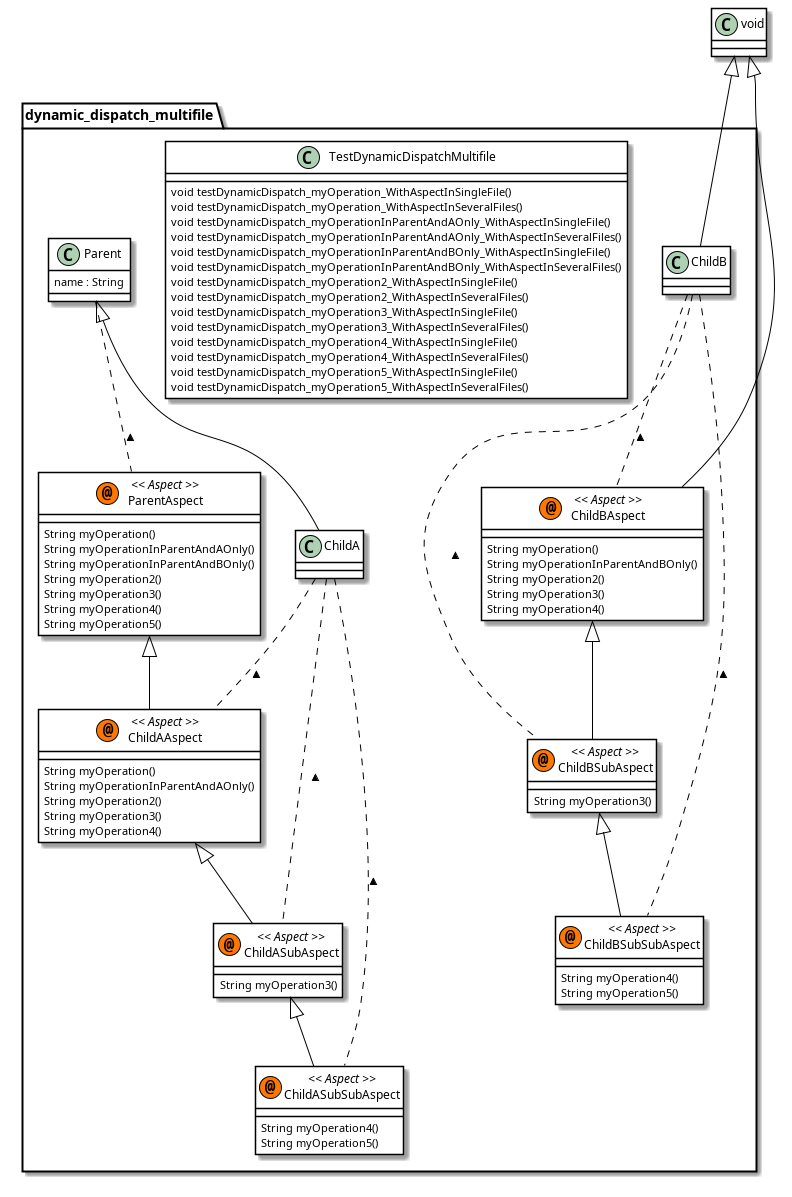

The diagram above was rendered by PlantUML. Its source (embedded in the PNG):
@startuml

skinparam class {
	BackgroundColor White
	ArrowColor Black
	BorderColor Black
}
package dynamic_dispatch_multifile {
	class	ChildB {
	}
	class	ChildBAspect << (@,#FF7700) Aspect >> {
		String myOperation()
		String myOperationInParentAndBOnly()
		String myOperation2()
		String myOperation3()
		String myOperation4()
	}
	class	ChildBSubAspect << (@,#FF7700) Aspect >> {
		String myOperation3()
	}
	class	ChildBSubSubAspect << (@,#FF7700) Aspect >> {
		String myOperation4()
		String myOperation5()
	}
	class	TestDynamicDispatchMultifile {
		void testDynamicDispatch_myOperation_WithAspectInSingleFile()
		void testDynamicDispatch_myOperation_WithAspectInSeveralFiles()
		void testDynamicDispatch_myOperationInParentAndAOnly_WithAspectInSingleFile()
		void testDynamicDispatch_myOperationInParentAndAOnly_WithAspectInSeveralFiles()
		void testDynamicDispatch_myOperationInParentAndBOnly_WithAspectInSingleFile()
		void testDynamicDispatch_myOperationInParentAndBOnly_WithAspectInSeveralFiles()
		void testDynamicDispatch_myOperation2_WithAspectInSingleFile()
		void testDynamicDispatch_myOperation2_WithAspectInSeveralFiles()
		void testDynamicDispatch_myOperation3_WithAspectInSingleFile()
		void testDynamicDispatch_myOperation3_WithAspectInSeveralFiles()
		void testDynamicDispatch_myOperation4_WithAspectInSingleFile()
		void testDynamicDispatch_myOperation4_WithAspectInSeveralFiles()
		void testDynamicDispatch_myOperation5_WithAspectInSingleFile()
		void testDynamicDispatch_myOperation5_WithAspectInSeveralFiles()
	}
	class	Parent {
		name : String
	}
	class	ChildA {
	}
	class	ParentAspect << (@,#FF7700) Aspect >> {
		String myOperation()
		String myOperationInParentAndAOnly()
		String myOperationInParentAndBOnly()
		String myOperation2()
		String myOperation3()
		String myOperation4()
		String myOperation5()
	}
	class	ChildAAspect << (@,#FF7700) Aspect >> {
		String myOperation()
		String myOperationInParentAndAOnly()
		String myOperation2()
		String myOperation3()
		String myOperation4()
	}
	class	ChildASubAspect << (@,#FF7700) Aspect >> {
		String myOperation3()
	}
	class	ChildASubSubAspect << (@,#FF7700) Aspect >> {
		String myOperation4()
		String myOperation5()
	}
}
void <|-- ChildB      
void <|-- ChildBAspect      
ChildB .. ChildBAspect : <      
ChildBAspect <|-- ChildBSubAspect      
ChildB .. ChildBSubAspect : <      
ChildBSubAspect <|-- ChildBSubSubAspect      
ChildB .. ChildBSubSubAspect : <      
Parent <|-- ChildA      
Parent .. ParentAspect : <      
ParentAspect <|-- ChildAAspect      
ChildA .. ChildAAspect : <      
ChildAAspect <|-- ChildASubAspect      
ChildA .. ChildASubAspect : <      
ChildASubAspect <|-- ChildASubSubAspect      
ChildA .. ChildASubSubAspect : <      
@enduml